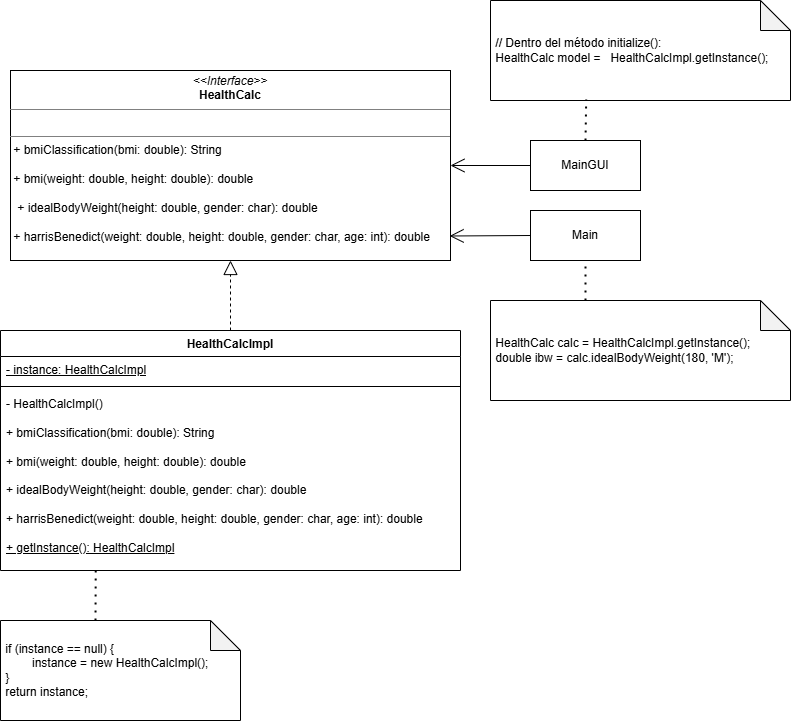

The diagram above was exported from draw.io. Its source (the exported page's mxGraphModel, read from the mxfile embedded in the PNG):
<mxGraphModel dx="1489" dy="753" grid="1" gridSize="10" guides="1" tooltips="1" connect="1" arrows="1" fold="1" page="1" pageScale="1" pageWidth="827" pageHeight="1169" math="0" shadow="0">
  <root>
    <mxCell id="0" />
    <mxCell id="1" parent="0" />
    <mxCell id="N15FGUDjPVzrYGGurTfR-27" parent="1" style="swimlane;fontStyle=1;align=center;verticalAlign=top;childLayout=stackLayout;horizontal=1;startSize=26;horizontalStack=0;resizeParent=1;resizeParentMax=0;resizeLast=0;collapsible=1;marginBottom=0;whiteSpace=wrap;html=1;" value="HealthCalcImpl" vertex="1">
      <mxGeometry height="240" width="460" x="20" y="370" as="geometry">
        <mxRectangle height="30" width="120" x="250" y="420" as="alternateBounds" />
      </mxGeometry>
    </mxCell>
    <mxCell id="N15FGUDjPVzrYGGurTfR-28" parent="N15FGUDjPVzrYGGurTfR-27" style="text;strokeColor=none;fillColor=none;align=left;verticalAlign=top;spacingLeft=4;spacingRight=4;overflow=hidden;rotatable=0;points=[[0,0.5],[1,0.5]];portConstraint=eastwest;whiteSpace=wrap;html=1;" value="&lt;u&gt;- instance: HealthCalcImpl&lt;/u&gt;" vertex="1">
      <mxGeometry height="26" width="460" y="26" as="geometry" />
    </mxCell>
    <mxCell id="N15FGUDjPVzrYGGurTfR-29" parent="N15FGUDjPVzrYGGurTfR-27" style="line;strokeWidth=1;fillColor=none;align=left;verticalAlign=middle;spacingTop=-1;spacingLeft=3;spacingRight=3;rotatable=0;labelPosition=right;points=[];portConstraint=eastwest;strokeColor=inherit;" value="" vertex="1">
      <mxGeometry height="8" width="460" y="52" as="geometry" />
    </mxCell>
    <mxCell id="N15FGUDjPVzrYGGurTfR-30" parent="N15FGUDjPVzrYGGurTfR-27" style="text;strokeColor=none;fillColor=none;align=left;verticalAlign=top;spacingLeft=4;spacingRight=4;overflow=hidden;rotatable=0;points=[[0,0.5],[1,0.5]];portConstraint=eastwest;whiteSpace=wrap;html=1;" value="- HealthCalcImpl()&lt;div&gt;&lt;u&gt;&lt;br&gt;&lt;/u&gt;&lt;/div&gt;&lt;div&gt;&lt;div style=&quot;&quot;&gt;+ bmiClassification(bmi: double):&amp;nbsp;&lt;span style=&quot;background-color: transparent; color: light-dark(rgb(0, 0, 0), rgb(255, 255, 255));&quot;&gt;String&lt;/span&gt;&lt;/div&gt;&lt;div style=&quot;&quot;&gt;&lt;span style=&quot;background-color: transparent; color: light-dark(rgb(0, 0, 0), rgb(255, 255, 255));&quot;&gt;&amp;nbsp;&lt;/span&gt;&lt;/div&gt;&lt;div style=&quot;&quot;&gt;&lt;span style=&quot;background-color: transparent;&quot;&gt;+ bmi(weight: double, height: double): double&lt;/span&gt;&lt;/div&gt;&lt;div style=&quot;&quot;&gt;&lt;span style=&quot;background-color: transparent;&quot;&gt;&lt;br&gt;&lt;/span&gt;&lt;/div&gt;&lt;span style=&quot;&quot;&gt;+ idealBodyWeight(height: double, gender: char): double&lt;/span&gt;&lt;div style=&quot;&quot;&gt;&lt;br&gt;&lt;div&gt;+ harrisBenedict(weight:&amp;nbsp;&lt;span style=&quot;background-color: transparent; color: light-dark(rgb(0, 0, 0), rgb(255, 255, 255));&quot;&gt;double&lt;/span&gt;&lt;span style=&quot;background-color: transparent; color: light-dark(rgb(0, 0, 0), rgb(255, 255, 255));&quot;&gt;, height: double, gender: char, age: int): double&lt;/span&gt;&lt;/div&gt;&lt;div&gt;&lt;span style=&quot;background-color: transparent; color: light-dark(rgb(0, 0, 0), rgb(255, 255, 255));&quot;&gt;&lt;br&gt;&lt;/span&gt;&lt;/div&gt;&lt;div&gt;&lt;u&gt;+ getInstance(): HealthCalcImpl&lt;/u&gt;&lt;span style=&quot;background-color: transparent; color: light-dark(rgb(0, 0, 0), rgb(255, 255, 255));&quot;&gt;&lt;/span&gt;&lt;/div&gt;&lt;/div&gt;&lt;div&gt;&lt;br&gt;&lt;/div&gt;&lt;/div&gt;" vertex="1">
      <mxGeometry height="180" width="460" y="60" as="geometry" />
    </mxCell>
    <mxCell id="N15FGUDjPVzrYGGurTfR-34" parent="1" style="html=1;whiteSpace=wrap;" value="Main" vertex="1">
      <mxGeometry height="50" width="110" x="550" y="250" as="geometry" />
    </mxCell>
    <mxCell id="N15FGUDjPVzrYGGurTfR-35" parent="1" style="html=1;whiteSpace=wrap;" value="MainGUI" vertex="1">
      <mxGeometry height="50" width="110" x="550" y="180" as="geometry" />
    </mxCell>
    <mxCell id="N15FGUDjPVzrYGGurTfR-36" parent="1" style="verticalAlign=top;align=left;overflow=fill;html=1;whiteSpace=wrap;" value="&lt;p style=&quot;margin:0px;margin-top:4px;text-align:center;&quot;&gt;&lt;i&gt;&amp;lt;&amp;lt;Interface&amp;gt;&amp;gt;&lt;/i&gt;&lt;br&gt;&lt;b&gt;HealthCalc&lt;/b&gt;&lt;/p&gt;&lt;hr size=&quot;1&quot; style=&quot;border-style:solid;&quot;&gt;&lt;p style=&quot;margin:0px;margin-left:4px;&quot;&gt;&lt;br&gt;&lt;/p&gt;&lt;hr size=&quot;1&quot; style=&quot;border-style:solid;&quot;&gt;&lt;div&gt;&amp;nbsp;+ bmiClassification(bmi: double):&amp;nbsp;&lt;span style=&quot;background-color: transparent; color: light-dark(rgb(0, 0, 0), rgb(255, 255, 255));&quot;&gt;String&lt;/span&gt;&lt;/div&gt;&lt;div&gt;&lt;span style=&quot;background-color: transparent; color: light-dark(rgb(0, 0, 0), rgb(255, 255, 255));&quot;&gt;&amp;nbsp;&lt;/span&gt;&lt;/div&gt;&lt;div&gt;&lt;span style=&quot;background-color: transparent;&quot;&gt;&amp;nbsp;+ bmi(weight: double, height: double): double&lt;/span&gt;&lt;/div&gt;&lt;div&gt;&lt;span style=&quot;background-color: transparent;&quot;&gt;&lt;br&gt;&lt;/span&gt;&lt;/div&gt;&lt;p style=&quot;margin:0px;margin-left:4px;&quot;&gt;&amp;nbsp;+ idealBodyWeight(height: double, gender: char): double&lt;/p&gt;&lt;div&gt;&lt;br&gt;&lt;div&gt;&amp;nbsp;+ harrisBenedict(weight:&amp;nbsp;&lt;span style=&quot;background-color: transparent; color: light-dark(rgb(0, 0, 0), rgb(255, 255, 255));&quot;&gt;double&lt;/span&gt;&lt;span style=&quot;background-color: transparent; color: light-dark(rgb(0, 0, 0), rgb(255, 255, 255));&quot;&gt;, height: double, gender: char, age: int): double&lt;/span&gt;&lt;/div&gt;&lt;/div&gt;" vertex="1">
      <mxGeometry height="190" width="440" x="30" y="110" as="geometry" />
    </mxCell>
    <mxCell id="N15FGUDjPVzrYGGurTfR-37" edge="1" parent="1" source="N15FGUDjPVzrYGGurTfR-27" style="endArrow=block;dashed=1;endFill=0;endSize=12;html=1;rounded=0;exitX=0.5;exitY=0;exitDx=0;exitDy=0;entryX=0.5;entryY=1;entryDx=0;entryDy=0;" target="N15FGUDjPVzrYGGurTfR-36" value="">
      <mxGeometry relative="1" width="160" as="geometry">
        <mxPoint x="320" y="330" as="sourcePoint" />
        <mxPoint x="480" y="330" as="targetPoint" />
      </mxGeometry>
    </mxCell>
    <mxCell id="N15FGUDjPVzrYGGurTfR-38" parent="1" style="shape=note;whiteSpace=wrap;html=1;backgroundOutline=1;darkOpacity=0.05;align=left;" value="&lt;span class=&quot;hljs-keyword&quot;&gt;&amp;nbsp;if&lt;/span&gt; (instance == &lt;span class=&quot;hljs-keyword&quot;&gt;null&lt;/span&gt;) {&amp;nbsp;&lt;div&gt;&lt;span style=&quot;white-space: pre;&quot;&gt;&#09;&lt;/span&gt;&amp;nbsp;instance = &lt;span class=&quot;hljs-keyword&quot;&gt;new&lt;/span&gt; HealthCalcImpl();&lt;br&gt;&amp;nbsp;}&lt;br&gt;&lt;span class=&quot;hljs-keyword&quot;&gt;&amp;nbsp;return&lt;/span&gt; instance;&lt;/div&gt;" vertex="1">
      <mxGeometry height="100" width="240" x="20" y="660" as="geometry" />
    </mxCell>
    <mxCell id="N15FGUDjPVzrYGGurTfR-40" edge="1" parent="1" style="endArrow=none;dashed=1;html=1;dashPattern=1 3;strokeWidth=2;rounded=0;entryX=0.207;entryY=1.001;entryDx=0;entryDy=0;entryPerimeter=0;" target="N15FGUDjPVzrYGGurTfR-30" value="">
      <mxGeometry height="50" relative="1" width="50" as="geometry">
        <Array as="points" />
        <mxPoint x="115" y="660" as="sourcePoint" />
        <mxPoint x="89" y="640" as="targetPoint" />
      </mxGeometry>
    </mxCell>
    <mxCell id="N15FGUDjPVzrYGGurTfR-41" parent="1" style="shape=note;whiteSpace=wrap;html=1;backgroundOutline=1;darkOpacity=0.05;align=left;" value="&lt;div style=&quot;&quot;&gt;&lt;span style=&quot;background-color: transparent; color: light-dark(rgb(0, 0, 0), rgb(255, 255, 255));&quot;&gt;&amp;nbsp;HealthCalc calc = HealthCalcImpl.getInstance(); &lt;br&gt;&amp;nbsp;double ibw = calc.idealBodyWeight(&lt;/span&gt;&lt;span class=&quot;hljs-number&quot; style=&quot;background-color: transparent; color: light-dark(rgb(0, 0, 0), rgb(255, 255, 255));&quot;&gt;180&lt;/span&gt;&lt;span style=&quot;background-color: transparent; color: light-dark(rgb(0, 0, 0), rgb(255, 255, 255));&quot;&gt;, &lt;/span&gt;&lt;span class=&quot;hljs-string&quot; style=&quot;background-color: transparent; color: light-dark(rgb(0, 0, 0), rgb(255, 255, 255));&quot;&gt;'M'&lt;/span&gt;&lt;span style=&quot;background-color: transparent; color: light-dark(rgb(0, 0, 0), rgb(255, 255, 255));&quot;&gt;);&lt;/span&gt;&lt;/div&gt;" vertex="1">
      <mxGeometry height="100" width="300" x="510" y="340" as="geometry" />
    </mxCell>
    <mxCell id="N15FGUDjPVzrYGGurTfR-42" edge="1" parent="1" source="N15FGUDjPVzrYGGurTfR-34" style="endArrow=open;endFill=1;endSize=12;html=1;rounded=0;exitX=0;exitY=0.5;exitDx=0;exitDy=0;entryX=0.998;entryY=0.871;entryDx=0;entryDy=0;entryPerimeter=0;" target="N15FGUDjPVzrYGGurTfR-36" value="">
      <mxGeometry relative="1" width="160" as="geometry">
        <mxPoint x="540" y="240" as="sourcePoint" />
        <mxPoint x="700" y="240" as="targetPoint" />
      </mxGeometry>
    </mxCell>
    <mxCell id="N15FGUDjPVzrYGGurTfR-43" edge="1" parent="1" source="N15FGUDjPVzrYGGurTfR-41" style="endArrow=none;dashed=1;html=1;dashPattern=1 3;strokeWidth=2;rounded=0;entryX=0.5;entryY=1;entryDx=0;entryDy=0;exitX=0;exitY=0;exitDx=95;exitDy=0;exitPerimeter=0;" target="N15FGUDjPVzrYGGurTfR-34" value="">
      <mxGeometry height="50" relative="1" width="50" as="geometry">
        <Array as="points" />
        <mxPoint x="581" y="310" as="sourcePoint" />
        <mxPoint x="581" y="280" as="targetPoint" />
      </mxGeometry>
    </mxCell>
    <mxCell id="N15FGUDjPVzrYGGurTfR-44" edge="1" parent="1" source="N15FGUDjPVzrYGGurTfR-35" style="endArrow=open;endFill=1;endSize=12;html=1;rounded=0;entryX=1;entryY=0.5;entryDx=0;entryDy=0;exitX=0;exitY=0.5;exitDx=0;exitDy=0;" target="N15FGUDjPVzrYGGurTfR-36" value="">
      <mxGeometry relative="1" width="160" as="geometry">
        <mxPoint x="540" y="190" as="sourcePoint" />
        <mxPoint x="469" y="190" as="targetPoint" />
      </mxGeometry>
    </mxCell>
    <mxCell id="N15FGUDjPVzrYGGurTfR-45" parent="1" style="shape=note;whiteSpace=wrap;html=1;backgroundOutline=1;darkOpacity=0.05;align=left;" value="&lt;div style=&quot;&quot;&gt;&lt;span class=&quot;hljs-comment&quot;&gt;&amp;nbsp;// Dentro del método initialize():&lt;/span&gt;&lt;br&gt;&amp;nbsp;HealthCalc model =&amp;nbsp; &amp;nbsp;HealthCalcImpl.getInstance();&lt;/div&gt;" vertex="1">
      <mxGeometry height="100" width="300" x="510" y="40" as="geometry" />
    </mxCell>
    <mxCell id="N15FGUDjPVzrYGGurTfR-46" edge="1" parent="1" source="N15FGUDjPVzrYGGurTfR-35" style="endArrow=none;dashed=1;html=1;dashPattern=1 3;strokeWidth=2;rounded=0;entryX=0.319;entryY=0.991;entryDx=0;entryDy=0;exitX=0.5;exitY=0;exitDx=0;exitDy=0;entryPerimeter=0;" target="N15FGUDjPVzrYGGurTfR-45" value="">
      <mxGeometry height="50" relative="1" width="50" as="geometry">
        <Array as="points" />
        <mxPoint x="690" y="260" as="sourcePoint" />
        <mxPoint x="690" y="220" as="targetPoint" />
      </mxGeometry>
    </mxCell>
  </root>
</mxGraphModel>